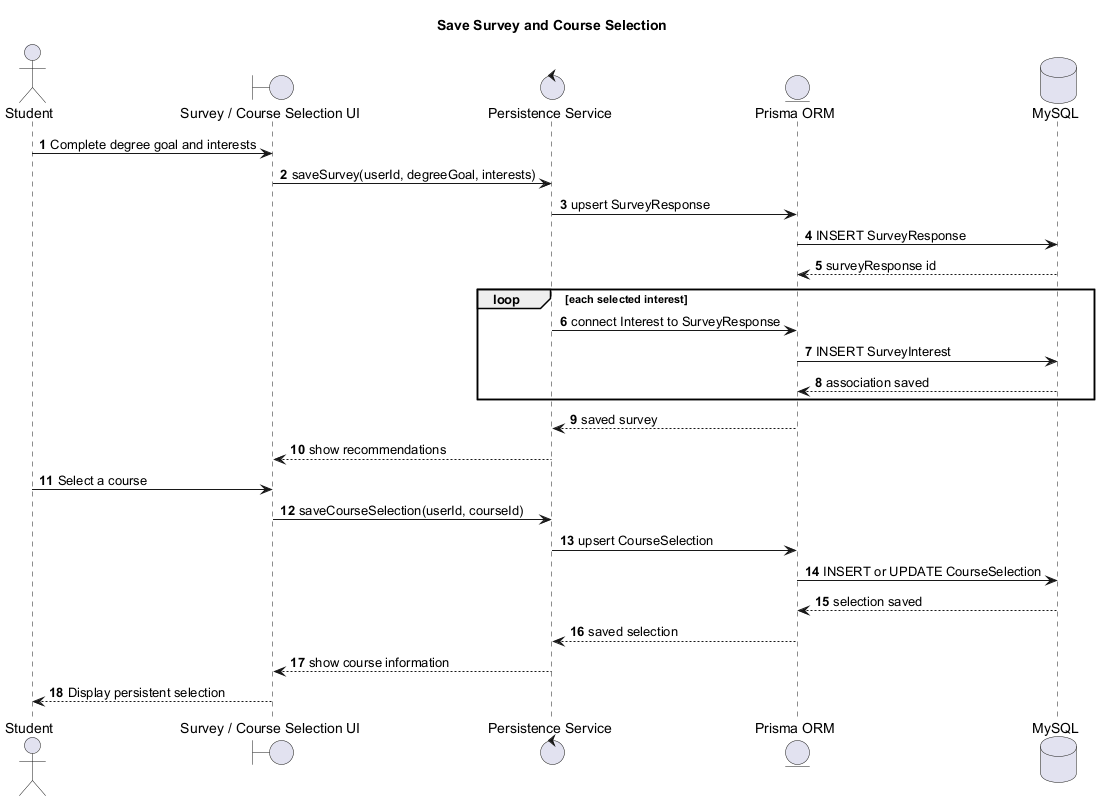

The diagram above was rendered by PlantUML. Its source (embedded in the PNG):
@startuml
title Save Survey and Course Selection
autonumber

actor Student
boundary "Survey / Course Selection UI" as UI
control "Persistence Service" as Service
entity "Prisma ORM" as ORM
database "MySQL" as DB

Student -> UI: Complete degree goal and interests
UI -> Service: saveSurvey(userId, degreeGoal, interests)
Service -> ORM: upsert SurveyResponse
ORM -> DB: INSERT SurveyResponse
DB --> ORM: surveyResponse id
loop each selected interest
  Service -> ORM: connect Interest to SurveyResponse
  ORM -> DB: INSERT SurveyInterest
  DB --> ORM: association saved
end
ORM --> Service: saved survey
Service --> UI: show recommendations

Student -> UI: Select a course
UI -> Service: saveCourseSelection(userId, courseId)
Service -> ORM: upsert CourseSelection
ORM -> DB: INSERT or UPDATE CourseSelection
DB --> ORM: selection saved
ORM --> Service: saved selection
Service --> UI: show course information
UI --> Student: Display persistent selection
@enduml